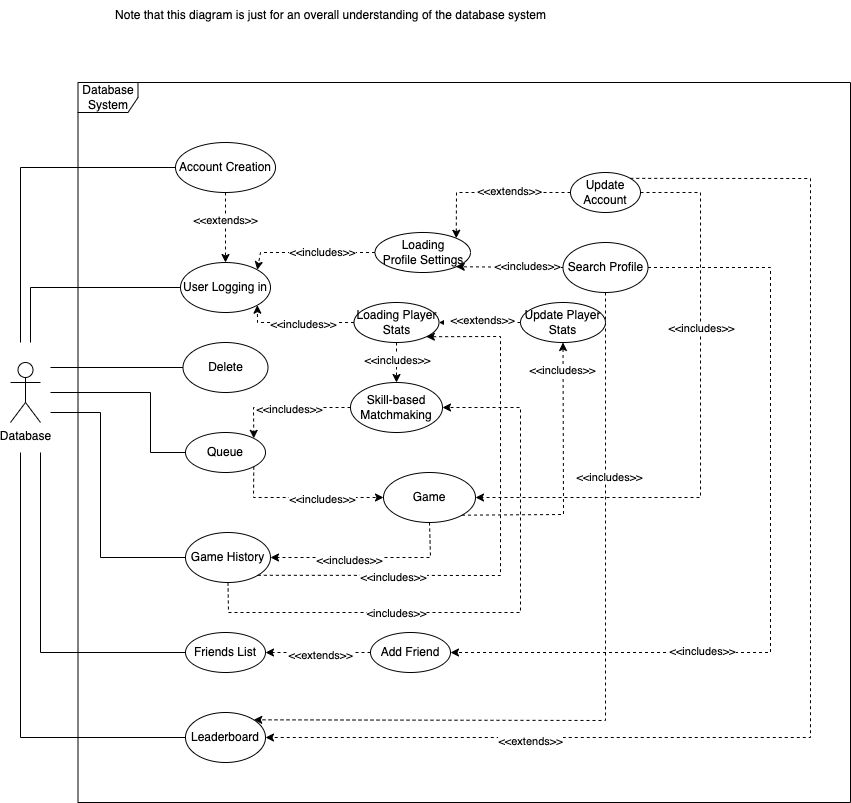

The diagram above was exported from draw.io. Its source (the exported page's mxGraphModel, read from the mxfile embedded in the PNG):
<mxGraphModel dx="1313" dy="812" grid="1" gridSize="10" guides="1" tooltips="1" connect="1" arrows="1" fold="1" page="1" pageScale="1" pageWidth="850" pageHeight="1100" background="#ffffff" math="0" shadow="0">
  <root>
    <mxCell id="0" />
    <mxCell id="1" parent="0" />
    <mxCell id="GFyyWT3UzMdkApOof-4x-3" value="Queue" style="ellipse;whiteSpace=wrap;html=1;" parent="1" vertex="1">
      <mxGeometry x="185" y="440" width="80" height="40" as="geometry" />
    </mxCell>
    <mxCell id="GFyyWT3UzMdkApOof-4x-4" value="User Logging in" style="ellipse;whiteSpace=wrap;html=1;" parent="1" vertex="1">
      <mxGeometry x="180" y="270" width="90" height="50" as="geometry" />
    </mxCell>
    <mxCell id="GFyyWT3UzMdkApOof-4x-5" value="Account Creation" style="ellipse;whiteSpace=wrap;html=1;" parent="1" vertex="1">
      <mxGeometry x="175" y="150" width="100" height="50" as="geometry" />
    </mxCell>
    <mxCell id="GFyyWT3UzMdkApOof-4x-6" value="Note that this diagram is just for an overall understanding of the database system" style="text;html=1;align=center;verticalAlign=middle;resizable=0;points=[];autosize=1;strokeColor=none;fillColor=none;" parent="1" vertex="1">
      <mxGeometry x="105" y="8" width="450" height="30" as="geometry" />
    </mxCell>
    <mxCell id="GFyyWT3UzMdkApOof-4x-7" value="Loading&lt;div&gt;Profile Settings&lt;/div&gt;" style="ellipse;whiteSpace=wrap;html=1;" parent="1" vertex="1">
      <mxGeometry x="374.5" y="240" width="95.5" height="40" as="geometry" />
    </mxCell>
    <mxCell id="GFyyWT3UzMdkApOof-4x-8" value="Loading Player&lt;div&gt;Stats&lt;/div&gt;" style="ellipse;whiteSpace=wrap;html=1;" parent="1" vertex="1">
      <mxGeometry x="353.5" y="310" width="85" height="40" as="geometry" />
    </mxCell>
    <mxCell id="GFyyWT3UzMdkApOof-4x-10" value="Database" style="shape=umlActor;verticalLabelPosition=bottom;verticalAlign=top;html=1;outlineConnect=0;" parent="1" vertex="1">
      <mxGeometry x="10" y="370" width="30" height="60" as="geometry" />
    </mxCell>
    <mxCell id="GFyyWT3UzMdkApOof-4x-15" value="Skill-based&lt;div&gt;Matchmaking&lt;/div&gt;" style="ellipse;whiteSpace=wrap;html=1;" parent="1" vertex="1">
      <mxGeometry x="350" y="390" width="92" height="50" as="geometry" />
    </mxCell>
    <mxCell id="GFyyWT3UzMdkApOof-4x-16" value="Game" style="ellipse;whiteSpace=wrap;html=1;" parent="1" vertex="1">
      <mxGeometry x="383" y="480" width="92" height="50" as="geometry" />
    </mxCell>
    <mxCell id="GFyyWT3UzMdkApOof-4x-17" value="" style="endArrow=classic;html=1;rounded=0;entryX=1;entryY=0;entryDx=0;entryDy=0;exitX=0;exitY=0.5;exitDx=0;exitDy=0;dashed=1;" parent="1" source="GFyyWT3UzMdkApOof-4x-15" target="GFyyWT3UzMdkApOof-4x-3" edge="1">
      <mxGeometry width="50" height="50" relative="1" as="geometry">
        <mxPoint x="300" y="400" as="sourcePoint" />
        <mxPoint x="350" y="350" as="targetPoint" />
        <Array as="points">
          <mxPoint x="253" y="415" />
        </Array>
      </mxGeometry>
    </mxCell>
    <mxCell id="GFyyWT3UzMdkApOof-4x-18" value="&amp;lt;&amp;lt;includes&amp;gt;&amp;gt;" style="edgeLabel;html=1;align=center;verticalAlign=middle;resizable=0;points=[];" parent="GFyyWT3UzMdkApOof-4x-17" vertex="1" connectable="0">
      <mxGeometry x="-0.0286" y="1" relative="1" as="geometry">
        <mxPoint as="offset" />
      </mxGeometry>
    </mxCell>
    <mxCell id="GFyyWT3UzMdkApOof-4x-19" value="" style="endArrow=classic;html=1;rounded=0;entryX=1;entryY=0;entryDx=0;entryDy=0;exitX=0;exitY=0.5;exitDx=0;exitDy=0;dashed=1;" parent="1" source="GFyyWT3UzMdkApOof-4x-7" target="GFyyWT3UzMdkApOof-4x-4" edge="1">
      <mxGeometry width="50" height="50" relative="1" as="geometry">
        <mxPoint x="360" y="320" as="sourcePoint" />
        <mxPoint x="410" y="270" as="targetPoint" />
        <Array as="points">
          <mxPoint x="260" y="260" />
        </Array>
      </mxGeometry>
    </mxCell>
    <mxCell id="GFyyWT3UzMdkApOof-4x-20" value="&amp;lt;&amp;lt;includes&amp;gt;&amp;gt;" style="edgeLabel;html=1;align=center;verticalAlign=middle;resizable=0;points=[];" parent="GFyyWT3UzMdkApOof-4x-19" vertex="1" connectable="0">
      <mxGeometry x="-0.1936" y="-1" relative="1" as="geometry">
        <mxPoint as="offset" />
      </mxGeometry>
    </mxCell>
    <mxCell id="GFyyWT3UzMdkApOof-4x-23" value="" style="endArrow=classic;html=1;rounded=0;exitX=0;exitY=0.5;exitDx=0;exitDy=0;entryX=1;entryY=1;entryDx=0;entryDy=0;dashed=1;" parent="1" source="GFyyWT3UzMdkApOof-4x-8" target="GFyyWT3UzMdkApOof-4x-4" edge="1">
      <mxGeometry width="50" height="50" relative="1" as="geometry">
        <mxPoint x="30" y="400" as="sourcePoint" />
        <mxPoint x="80" y="350" as="targetPoint" />
        <Array as="points">
          <mxPoint x="257" y="330" />
        </Array>
      </mxGeometry>
    </mxCell>
    <mxCell id="GFyyWT3UzMdkApOof-4x-24" value="&amp;lt;&amp;lt;includes&amp;gt;&amp;gt;" style="edgeLabel;html=1;align=center;verticalAlign=middle;resizable=0;points=[];" parent="GFyyWT3UzMdkApOof-4x-23" vertex="1" connectable="0">
      <mxGeometry x="-0.1001" y="1" relative="1" as="geometry">
        <mxPoint as="offset" />
      </mxGeometry>
    </mxCell>
    <mxCell id="GFyyWT3UzMdkApOof-4x-25" value="" style="endArrow=classic;html=1;rounded=0;exitX=1;exitY=1;exitDx=0;exitDy=0;dashed=1;entryX=0;entryY=0.5;entryDx=0;entryDy=0;" parent="1" source="GFyyWT3UzMdkApOof-4x-3" target="GFyyWT3UzMdkApOof-4x-16" edge="1">
      <mxGeometry width="50" height="50" relative="1" as="geometry">
        <mxPoint x="310" y="580" as="sourcePoint" />
        <mxPoint x="360" y="560" as="targetPoint" />
        <Array as="points">
          <mxPoint x="253" y="505" />
        </Array>
      </mxGeometry>
    </mxCell>
    <mxCell id="GFyyWT3UzMdkApOof-4x-27" value="&amp;lt;&amp;lt;includes&amp;gt;&amp;gt;" style="edgeLabel;html=1;align=center;verticalAlign=middle;resizable=0;points=[];" parent="GFyyWT3UzMdkApOof-4x-25" vertex="1" connectable="0">
      <mxGeometry x="0.2347" y="-1" relative="1" as="geometry">
        <mxPoint as="offset" />
      </mxGeometry>
    </mxCell>
    <mxCell id="GFyyWT3UzMdkApOof-4x-29" value="Leaderboard" style="ellipse;whiteSpace=wrap;html=1;" parent="1" vertex="1">
      <mxGeometry x="185" y="720" width="80" height="50" as="geometry" />
    </mxCell>
    <mxCell id="GFyyWT3UzMdkApOof-4x-30" value="Update Account" style="ellipse;whiteSpace=wrap;html=1;" parent="1" vertex="1">
      <mxGeometry x="570" y="180" width="70" height="40" as="geometry" />
    </mxCell>
    <mxCell id="GFyyWT3UzMdkApOof-4x-31" value="Search Profile" style="ellipse;whiteSpace=wrap;html=1;" parent="1" vertex="1">
      <mxGeometry x="562.5" y="250" width="85" height="50" as="geometry" />
    </mxCell>
    <mxCell id="auevrJgHh7w3_28Tty_4-2" value="" style="endArrow=classic;html=1;rounded=0;entryX=1;entryY=1;entryDx=0;entryDy=0;exitX=0;exitY=0.5;exitDx=0;exitDy=0;dashed=1;" edge="1" parent="1" source="GFyyWT3UzMdkApOof-4x-31" target="GFyyWT3UzMdkApOof-4x-7">
      <mxGeometry width="50" height="50" relative="1" as="geometry">
        <mxPoint x="570" y="410" as="sourcePoint" />
        <mxPoint x="620" y="360" as="targetPoint" />
      </mxGeometry>
    </mxCell>
    <mxCell id="auevrJgHh7w3_28Tty_4-3" value="&amp;lt;&amp;lt;includes&amp;gt;&amp;gt;" style="edgeLabel;html=1;align=center;verticalAlign=middle;resizable=0;points=[];" vertex="1" connectable="0" parent="auevrJgHh7w3_28Tty_4-2">
      <mxGeometry x="-0.3195" y="-1" relative="1" as="geometry">
        <mxPoint as="offset" />
      </mxGeometry>
    </mxCell>
    <mxCell id="auevrJgHh7w3_28Tty_4-4" value="" style="endArrow=classic;html=1;rounded=0;exitX=0;exitY=0.5;exitDx=0;exitDy=0;entryX=1;entryY=0;entryDx=0;entryDy=0;dashed=1;" edge="1" parent="1" source="GFyyWT3UzMdkApOof-4x-30" target="GFyyWT3UzMdkApOof-4x-7">
      <mxGeometry width="50" height="50" relative="1" as="geometry">
        <mxPoint x="460" y="200" as="sourcePoint" />
        <mxPoint x="510" y="150" as="targetPoint" />
        <Array as="points">
          <mxPoint x="456" y="200" />
        </Array>
      </mxGeometry>
    </mxCell>
    <mxCell id="auevrJgHh7w3_28Tty_4-5" value="&amp;lt;&amp;lt;extends&amp;gt;&amp;gt;" style="edgeLabel;html=1;align=center;verticalAlign=middle;resizable=0;points=[];" vertex="1" connectable="0" parent="auevrJgHh7w3_28Tty_4-4">
      <mxGeometry x="-0.2282" y="-2" relative="1" as="geometry">
        <mxPoint as="offset" />
      </mxGeometry>
    </mxCell>
    <mxCell id="auevrJgHh7w3_28Tty_4-6" value="" style="endArrow=classic;html=1;rounded=0;exitX=0.5;exitY=1;exitDx=0;exitDy=0;entryX=1;entryY=0;entryDx=0;entryDy=0;dashed=1;" edge="1" parent="1" source="GFyyWT3UzMdkApOof-4x-31" target="GFyyWT3UzMdkApOof-4x-29">
      <mxGeometry width="50" height="50" relative="1" as="geometry">
        <mxPoint x="570" y="430" as="sourcePoint" />
        <mxPoint x="620" y="380" as="targetPoint" />
        <Array as="points">
          <mxPoint x="605" y="728" />
        </Array>
      </mxGeometry>
    </mxCell>
    <mxCell id="auevrJgHh7w3_28Tty_4-7" value="&amp;lt;&amp;lt;includes&amp;gt;&amp;gt;" style="edgeLabel;html=1;align=center;verticalAlign=middle;resizable=0;points=[];" vertex="1" connectable="0" parent="auevrJgHh7w3_28Tty_4-6">
      <mxGeometry x="-0.5279" y="3" relative="1" as="geometry">
        <mxPoint as="offset" />
      </mxGeometry>
    </mxCell>
    <mxCell id="auevrJgHh7w3_28Tty_4-8" value="" style="endArrow=classic;html=1;rounded=0;exitX=1;exitY=0.5;exitDx=0;exitDy=0;entryX=1;entryY=0.5;entryDx=0;entryDy=0;dashed=1;" edge="1" parent="1" source="GFyyWT3UzMdkApOof-4x-30" target="GFyyWT3UzMdkApOof-4x-16">
      <mxGeometry width="50" height="50" relative="1" as="geometry">
        <mxPoint x="730" y="220" as="sourcePoint" />
        <mxPoint x="780" y="170" as="targetPoint" />
        <Array as="points">
          <mxPoint x="700" y="200" />
          <mxPoint x="700" y="505" />
        </Array>
      </mxGeometry>
    </mxCell>
    <mxCell id="auevrJgHh7w3_28Tty_4-9" value="&amp;lt;&amp;lt;includes&amp;gt;&amp;gt;" style="edgeLabel;html=1;align=center;verticalAlign=middle;resizable=0;points=[];" vertex="1" connectable="0" parent="auevrJgHh7w3_28Tty_4-8">
      <mxGeometry x="-0.3382" relative="1" as="geometry">
        <mxPoint as="offset" />
      </mxGeometry>
    </mxCell>
    <mxCell id="auevrJgHh7w3_28Tty_4-10" value="" style="endArrow=classic;html=1;rounded=0;exitX=0.5;exitY=1;exitDx=0;exitDy=0;entryX=0.5;entryY=0;entryDx=0;entryDy=0;dashed=1;" edge="1" parent="1" source="GFyyWT3UzMdkApOof-4x-5" target="GFyyWT3UzMdkApOof-4x-4">
      <mxGeometry width="50" height="50" relative="1" as="geometry">
        <mxPoint x="110" y="290" as="sourcePoint" />
        <mxPoint x="160" y="240" as="targetPoint" />
      </mxGeometry>
    </mxCell>
    <mxCell id="auevrJgHh7w3_28Tty_4-11" value="&amp;lt;&amp;lt;extends&amp;gt;&amp;gt;" style="edgeLabel;html=1;align=center;verticalAlign=middle;resizable=0;points=[];" vertex="1" connectable="0" parent="auevrJgHh7w3_28Tty_4-10">
      <mxGeometry x="-0.2219" y="-1" relative="1" as="geometry">
        <mxPoint as="offset" />
      </mxGeometry>
    </mxCell>
    <mxCell id="auevrJgHh7w3_28Tty_4-12" value="Friends List" style="ellipse;whiteSpace=wrap;html=1;" vertex="1" parent="1">
      <mxGeometry x="185" y="640" width="80" height="40" as="geometry" />
    </mxCell>
    <mxCell id="auevrJgHh7w3_28Tty_4-13" value="" style="endArrow=classic;html=1;rounded=0;exitX=1;exitY=0.5;exitDx=0;exitDy=0;entryX=1;entryY=0.5;entryDx=0;entryDy=0;dashed=1;" edge="1" parent="1" source="GFyyWT3UzMdkApOof-4x-31" target="auevrJgHh7w3_28Tty_4-34">
      <mxGeometry width="50" height="50" relative="1" as="geometry">
        <mxPoint x="620" y="570" as="sourcePoint" />
        <mxPoint x="670" y="520" as="targetPoint" />
        <Array as="points">
          <mxPoint x="770" y="275" />
          <mxPoint x="770" y="660" />
        </Array>
      </mxGeometry>
    </mxCell>
    <mxCell id="auevrJgHh7w3_28Tty_4-14" value="&amp;lt;&amp;lt;includes&amp;gt;&amp;gt;" style="edgeLabel;html=1;align=center;verticalAlign=middle;resizable=0;points=[];" vertex="1" connectable="0" parent="auevrJgHh7w3_28Tty_4-13">
      <mxGeometry x="0.3914" y="-2" relative="1" as="geometry">
        <mxPoint as="offset" />
      </mxGeometry>
    </mxCell>
    <mxCell id="auevrJgHh7w3_28Tty_4-15" value="Game History" style="ellipse;whiteSpace=wrap;html=1;" vertex="1" parent="1">
      <mxGeometry x="185" y="540" width="85" height="50" as="geometry" />
    </mxCell>
    <mxCell id="auevrJgHh7w3_28Tty_4-16" value="" style="endArrow=classic;html=1;rounded=0;exitX=0.5;exitY=1;exitDx=0;exitDy=0;entryX=1;entryY=0.5;entryDx=0;entryDy=0;dashed=1;" edge="1" parent="1" source="GFyyWT3UzMdkApOof-4x-16" target="auevrJgHh7w3_28Tty_4-15">
      <mxGeometry width="50" height="50" relative="1" as="geometry">
        <mxPoint x="440" y="610" as="sourcePoint" />
        <mxPoint x="490" y="560" as="targetPoint" />
        <Array as="points">
          <mxPoint x="430" y="565" />
        </Array>
      </mxGeometry>
    </mxCell>
    <mxCell id="auevrJgHh7w3_28Tty_4-17" value="&amp;lt;&amp;lt;includes&amp;gt;&amp;gt;" style="edgeLabel;html=1;align=center;verticalAlign=middle;resizable=0;points=[];" vertex="1" connectable="0" parent="auevrJgHh7w3_28Tty_4-16">
      <mxGeometry x="0.2046" y="2" relative="1" as="geometry">
        <mxPoint as="offset" />
      </mxGeometry>
    </mxCell>
    <mxCell id="auevrJgHh7w3_28Tty_4-18" value="" style="endArrow=classic;html=1;rounded=0;exitX=0.5;exitY=1;exitDx=0;exitDy=0;entryX=1;entryY=0.5;entryDx=0;entryDy=0;dashed=1;" edge="1" parent="1" source="auevrJgHh7w3_28Tty_4-15" target="GFyyWT3UzMdkApOof-4x-15">
      <mxGeometry width="50" height="50" relative="1" as="geometry">
        <mxPoint x="340" y="630" as="sourcePoint" />
        <mxPoint x="390" y="580" as="targetPoint" />
        <Array as="points">
          <mxPoint x="228" y="620" />
          <mxPoint x="520" y="620" />
          <mxPoint x="520" y="415" />
        </Array>
      </mxGeometry>
    </mxCell>
    <mxCell id="auevrJgHh7w3_28Tty_4-19" value="&amp;lt;includes&amp;gt;&amp;gt;" style="edgeLabel;html=1;align=center;verticalAlign=middle;resizable=0;points=[];" vertex="1" connectable="0" parent="auevrJgHh7w3_28Tty_4-18">
      <mxGeometry x="-0.3478" relative="1" as="geometry">
        <mxPoint x="1" as="offset" />
      </mxGeometry>
    </mxCell>
    <mxCell id="auevrJgHh7w3_28Tty_4-20" value="" style="endArrow=classic;html=1;rounded=0;exitX=0.5;exitY=1;exitDx=0;exitDy=0;entryX=0.5;entryY=0;entryDx=0;entryDy=0;dashed=1;" edge="1" parent="1" source="GFyyWT3UzMdkApOof-4x-8" target="GFyyWT3UzMdkApOof-4x-15">
      <mxGeometry width="50" height="50" relative="1" as="geometry">
        <mxPoint x="490" y="370" as="sourcePoint" />
        <mxPoint x="540" y="320" as="targetPoint" />
      </mxGeometry>
    </mxCell>
    <mxCell id="auevrJgHh7w3_28Tty_4-21" value="&amp;lt;&amp;lt;includes&amp;gt;&amp;gt;" style="edgeLabel;html=1;align=center;verticalAlign=middle;resizable=0;points=[];" vertex="1" connectable="0" parent="auevrJgHh7w3_28Tty_4-20">
      <mxGeometry x="-0.1726" relative="1" as="geometry">
        <mxPoint as="offset" />
      </mxGeometry>
    </mxCell>
    <mxCell id="auevrJgHh7w3_28Tty_4-22" value="" style="endArrow=classic;html=1;rounded=0;exitX=1;exitY=0;exitDx=0;exitDy=0;entryX=1;entryY=0.5;entryDx=0;entryDy=0;dashed=1;" edge="1" parent="1" source="GFyyWT3UzMdkApOof-4x-30" target="GFyyWT3UzMdkApOof-4x-29">
      <mxGeometry width="50" height="50" relative="1" as="geometry">
        <mxPoint x="720" y="230" as="sourcePoint" />
        <mxPoint x="770" y="180" as="targetPoint" />
        <Array as="points">
          <mxPoint x="810" y="186" />
          <mxPoint x="810" y="745" />
        </Array>
      </mxGeometry>
    </mxCell>
    <mxCell id="auevrJgHh7w3_28Tty_4-23" value="&amp;lt;&amp;lt;extends&amp;gt;&amp;gt;" style="edgeLabel;html=1;align=center;verticalAlign=middle;resizable=0;points=[];" vertex="1" connectable="0" parent="auevrJgHh7w3_28Tty_4-22">
      <mxGeometry x="0.5892" y="3" relative="1" as="geometry">
        <mxPoint as="offset" />
      </mxGeometry>
    </mxCell>
    <mxCell id="auevrJgHh7w3_28Tty_4-26" value="Database System" style="shape=umlFrame;whiteSpace=wrap;html=1;pointerEvents=0;" vertex="1" parent="1">
      <mxGeometry x="77.5" y="90" width="772.5" height="720" as="geometry" />
    </mxCell>
    <mxCell id="auevrJgHh7w3_28Tty_4-28" value="" style="endArrow=none;html=1;rounded=0;entryX=0;entryY=0.5;entryDx=0;entryDy=0;" edge="1" parent="1" target="GFyyWT3UzMdkApOof-4x-5">
      <mxGeometry width="50" height="50" relative="1" as="geometry">
        <mxPoint x="20" y="350" as="sourcePoint" />
        <mxPoint x="80" y="220" as="targetPoint" />
        <Array as="points">
          <mxPoint x="20" y="175" />
        </Array>
      </mxGeometry>
    </mxCell>
    <mxCell id="auevrJgHh7w3_28Tty_4-29" value="" style="endArrow=none;html=1;rounded=0;entryX=0;entryY=0.5;entryDx=0;entryDy=0;" edge="1" parent="1" target="GFyyWT3UzMdkApOof-4x-4">
      <mxGeometry width="50" height="50" relative="1" as="geometry">
        <mxPoint x="30" y="350" as="sourcePoint" />
        <mxPoint x="-10" y="200" as="targetPoint" />
        <Array as="points">
          <mxPoint x="30" y="295" />
        </Array>
      </mxGeometry>
    </mxCell>
    <mxCell id="auevrJgHh7w3_28Tty_4-30" value="" style="endArrow=none;html=1;rounded=0;entryX=0;entryY=0.5;entryDx=0;entryDy=0;" edge="1" parent="1" target="GFyyWT3UzMdkApOof-4x-3">
      <mxGeometry width="50" height="50" relative="1" as="geometry">
        <mxPoint x="50" y="400" as="sourcePoint" />
        <mxPoint x="190" y="340" as="targetPoint" />
        <Array as="points">
          <mxPoint x="150" y="400" />
          <mxPoint x="150" y="460" />
        </Array>
      </mxGeometry>
    </mxCell>
    <mxCell id="auevrJgHh7w3_28Tty_4-31" value="" style="endArrow=none;html=1;rounded=0;entryX=0;entryY=0.5;entryDx=0;entryDy=0;" edge="1" parent="1" target="auevrJgHh7w3_28Tty_4-15">
      <mxGeometry width="50" height="50" relative="1" as="geometry">
        <mxPoint x="50" y="420" as="sourcePoint" />
        <mxPoint x="-80" y="520" as="targetPoint" />
        <Array as="points">
          <mxPoint x="100" y="420" />
          <mxPoint x="100" y="565" />
        </Array>
      </mxGeometry>
    </mxCell>
    <mxCell id="auevrJgHh7w3_28Tty_4-32" value="" style="endArrow=none;html=1;rounded=0;entryX=0;entryY=0.5;entryDx=0;entryDy=0;" edge="1" parent="1" target="auevrJgHh7w3_28Tty_4-12">
      <mxGeometry width="50" height="50" relative="1" as="geometry">
        <mxPoint x="40" y="460" as="sourcePoint" />
        <mxPoint x="170" y="630" as="targetPoint" />
        <Array as="points">
          <mxPoint x="40" y="660" />
        </Array>
      </mxGeometry>
    </mxCell>
    <mxCell id="auevrJgHh7w3_28Tty_4-33" value="" style="endArrow=none;html=1;rounded=0;entryX=0;entryY=0.5;entryDx=0;entryDy=0;" edge="1" parent="1" target="GFyyWT3UzMdkApOof-4x-29">
      <mxGeometry width="50" height="50" relative="1" as="geometry">
        <mxPoint x="20" y="460" as="sourcePoint" />
        <mxPoint x="170" y="720" as="targetPoint" />
        <Array as="points">
          <mxPoint x="20" y="745" />
        </Array>
      </mxGeometry>
    </mxCell>
    <mxCell id="auevrJgHh7w3_28Tty_4-34" value="Add Friend" style="ellipse;whiteSpace=wrap;html=1;" vertex="1" parent="1">
      <mxGeometry x="370" y="640" width="80" height="40" as="geometry" />
    </mxCell>
    <mxCell id="auevrJgHh7w3_28Tty_4-35" value="" style="endArrow=classic;html=1;rounded=0;entryX=1;entryY=0.5;entryDx=0;entryDy=0;exitX=0;exitY=0.5;exitDx=0;exitDy=0;dashed=1;" edge="1" parent="1" source="auevrJgHh7w3_28Tty_4-34" target="auevrJgHh7w3_28Tty_4-12">
      <mxGeometry width="50" height="50" relative="1" as="geometry">
        <mxPoint x="290" y="710" as="sourcePoint" />
        <mxPoint x="340" y="660" as="targetPoint" />
      </mxGeometry>
    </mxCell>
    <mxCell id="auevrJgHh7w3_28Tty_4-36" value="&amp;lt;&amp;lt;extends&amp;gt;&amp;gt;" style="edgeLabel;html=1;align=center;verticalAlign=middle;resizable=0;points=[];" vertex="1" connectable="0" parent="auevrJgHh7w3_28Tty_4-35">
      <mxGeometry x="-0.0243" y="2" relative="1" as="geometry">
        <mxPoint as="offset" />
      </mxGeometry>
    </mxCell>
    <mxCell id="auevrJgHh7w3_28Tty_4-37" value="Update Player&lt;div&gt;Stats&lt;/div&gt;" style="ellipse;whiteSpace=wrap;html=1;" vertex="1" parent="1">
      <mxGeometry x="520" y="310" width="85" height="40" as="geometry" />
    </mxCell>
    <mxCell id="auevrJgHh7w3_28Tty_4-38" value="" style="endArrow=classic;html=1;rounded=0;entryX=1;entryY=0.5;entryDx=0;entryDy=0;exitX=0;exitY=0.5;exitDx=0;exitDy=0;dashed=1;" edge="1" parent="1" source="auevrJgHh7w3_28Tty_4-37" target="GFyyWT3UzMdkApOof-4x-8">
      <mxGeometry width="50" height="50" relative="1" as="geometry">
        <mxPoint x="540" y="420" as="sourcePoint" />
        <mxPoint x="590" y="370" as="targetPoint" />
      </mxGeometry>
    </mxCell>
    <mxCell id="auevrJgHh7w3_28Tty_4-39" value="&amp;nbsp; &amp;lt;&amp;lt;extends&amp;gt;&amp;gt;" style="edgeLabel;html=1;align=center;verticalAlign=middle;resizable=0;points=[];" vertex="1" connectable="0" parent="auevrJgHh7w3_28Tty_4-38">
      <mxGeometry x="0.0233" y="-3" relative="1" as="geometry">
        <mxPoint as="offset" />
      </mxGeometry>
    </mxCell>
    <mxCell id="auevrJgHh7w3_28Tty_4-40" value="" style="endArrow=classic;html=1;rounded=0;exitX=1;exitY=1;exitDx=0;exitDy=0;entryX=0.5;entryY=1;entryDx=0;entryDy=0;dashed=1;" edge="1" parent="1" source="GFyyWT3UzMdkApOof-4x-16" target="auevrJgHh7w3_28Tty_4-37">
      <mxGeometry width="50" height="50" relative="1" as="geometry">
        <mxPoint x="540" y="570" as="sourcePoint" />
        <mxPoint x="590" y="520" as="targetPoint" />
        <Array as="points">
          <mxPoint x="563" y="522" />
        </Array>
      </mxGeometry>
    </mxCell>
    <mxCell id="auevrJgHh7w3_28Tty_4-43" value="&amp;lt;&amp;lt;includes&amp;gt;&amp;gt;" style="edgeLabel;html=1;align=center;verticalAlign=middle;resizable=0;points=[];" vertex="1" connectable="0" parent="auevrJgHh7w3_28Tty_4-40">
      <mxGeometry x="0.7992" y="1" relative="1" as="geometry">
        <mxPoint as="offset" />
      </mxGeometry>
    </mxCell>
    <mxCell id="auevrJgHh7w3_28Tty_4-42" value="" style="endArrow=classic;html=1;rounded=0;exitX=1;exitY=1;exitDx=0;exitDy=0;entryX=1;entryY=1;entryDx=0;entryDy=0;dashed=1;" edge="1" parent="1" source="auevrJgHh7w3_28Tty_4-15" target="GFyyWT3UzMdkApOof-4x-8">
      <mxGeometry width="50" height="50" relative="1" as="geometry">
        <mxPoint x="410" y="620" as="sourcePoint" />
        <mxPoint x="460" y="570" as="targetPoint" />
        <Array as="points">
          <mxPoint x="500" y="583" />
          <mxPoint x="500" y="344" />
        </Array>
      </mxGeometry>
    </mxCell>
    <mxCell id="auevrJgHh7w3_28Tty_4-44" value="&amp;lt;&amp;lt;includes&amp;gt;&amp;gt;" style="edgeLabel;html=1;align=center;verticalAlign=middle;resizable=0;points=[];" vertex="1" connectable="0" parent="auevrJgHh7w3_28Tty_4-42">
      <mxGeometry x="-0.5125" y="-2" relative="1" as="geometry">
        <mxPoint as="offset" />
      </mxGeometry>
    </mxCell>
    <mxCell id="auevrJgHh7w3_28Tty_4-45" value="Delete" style="ellipse;whiteSpace=wrap;html=1;" vertex="1" parent="1">
      <mxGeometry x="182.5" y="350" width="85" height="50" as="geometry" />
    </mxCell>
    <mxCell id="auevrJgHh7w3_28Tty_4-46" value="" style="endArrow=none;html=1;rounded=0;entryX=0;entryY=0.5;entryDx=0;entryDy=0;" edge="1" parent="1" target="auevrJgHh7w3_28Tty_4-45">
      <mxGeometry width="50" height="50" relative="1" as="geometry">
        <mxPoint x="50" y="375" as="sourcePoint" />
        <mxPoint x="180" y="330" as="targetPoint" />
      </mxGeometry>
    </mxCell>
  </root>
</mxGraphModel>